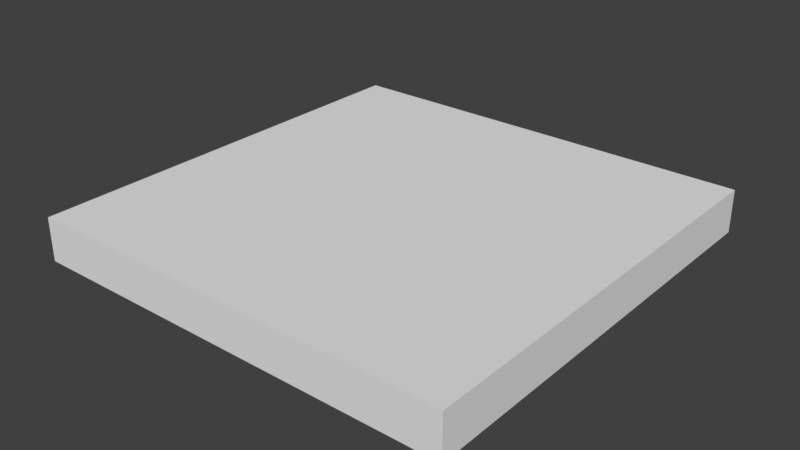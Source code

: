 # Source: ChurchFloor_2x2x0.2.blend  (saved by Blender 2.79.0; exported with 4.5.12 LTS)
import bpy
from mathutils import Matrix  # noqa: F401  (used for matrix-valued properties, if any)

bpy.ops.wm.read_factory_settings(use_empty=True)
scene = bpy.context.scene
scene.name = 'Scene'

# ---- collections
col_collection_1 = bpy.data.collections.new('Collection 1'); scene.collection.children.link(col_collection_1)

# ---- world
world_world = bpy.data.worlds.new('World'); scene.world = world_world
world_world.color = (0.05088, 0.05088, 0.05088)
world_world.use_sun_shadow = False
world_world.sun_shadow_jitter_overblur = 0.0
world_world.cycles.sampling_method = 'MANUAL'

# ---- meshes
me_churchfloor_2x2x0_2 = bpy.data.meshes.new('ChurchFloor_2x2x0.2')
me_churchfloor_2x2x0_2.from_pydata([(0.0, 0.0, 0.0), (2.0, 0.0, 0.0), (0.0, 2.0, 0.0), (2.0, 2.0, 0.0), (0.0, 0.0, -0.2), (2.0, 0.0, -0.2), (0.0, 2.0, -0.2), (2.0, 2.0, -0.2)], [], [(0, 1, 3, 2), (4, 6, 7, 5), (0, 2, 6, 4), (1, 0, 4, 5), (3, 1, 5, 7), (2, 3, 7, 6)])
me_churchfloor_2x2x0_2.use_remesh_preserve_volume = False
me_churchfloor_2x2x0_2.use_remesh_preserve_attributes = False
me_churchfloor_2x2x0_2.use_mirror_vertex_groups = False
me_churchfloor_2x2x0_2.update()

# ---- objects
ob_churchfloor_2x2x0_2 = bpy.data.objects.new('ChurchFloor_2x2x0.2', me_churchfloor_2x2x0_2)

# ---- transforms, parenting, visibility, modifiers, constraints
ob_churchfloor_2x2x0_2.location = (0.0, 0.0, 0.0)
ob_churchfloor_2x2x0_2.lineart.crease_threshold = 0.0

# ---- collection membership
col_collection_1.objects.link(ob_churchfloor_2x2x0_2)

# ---- scene / render settings (as saved in the file)
scene.frame_start = 1; scene.frame_end = 250; scene.frame_set(1)
scene.render.engine = 'CYCLES'
scene.render.resolution_percentage = 50
scene.render.dither_intensity = 0.0
scene.cycles.use_denoising = False
scene.cycles.samples = 128
scene.cycles.sampling_pattern = 'TABULATED_SOBOL'
scene.cycles.use_adaptive_sampling = False
scene.cycles.use_light_tree = False
scene.cycles.blur_glossy = 0.0
scene.cycles.sample_clamp_indirect = 0.0
scene.view_settings.view_transform = 'Standard'
bpy.context.view_layer.update()

# ---- added for rendering (the .blend has no active camera and no usable light): camera, sun
cam_auto = bpy.data.cameras.new('AutoCamera')
cam_auto.lens = 50.0
cam_auto.sensor_width = 36.0
cam_auto.clip_end = 1000.0
ob_auto_camera = bpy.data.objects.new('AutoCamera', cam_auto)
scene.collection.objects.link(ob_auto_camera)
ob_auto_camera.location = (3.62346, -2.14816, 1.99877)
ob_auto_camera.rotation_euler = (1.09748, -7.21219e-08, 0.694738)
scene.camera = ob_auto_camera
light_auto_sun = bpy.data.lights.new('AutoSun', 'SUN')
light_auto_sun.energy = 3.0
light_auto_sun.angle = 0.0523599
ob_auto_sun = bpy.data.objects.new('AutoSun', light_auto_sun)
scene.collection.objects.link(ob_auto_sun)
ob_auto_sun.rotation_euler = (0.872665, 0.174533, 0.523599)
bpy.context.view_layer.update()

